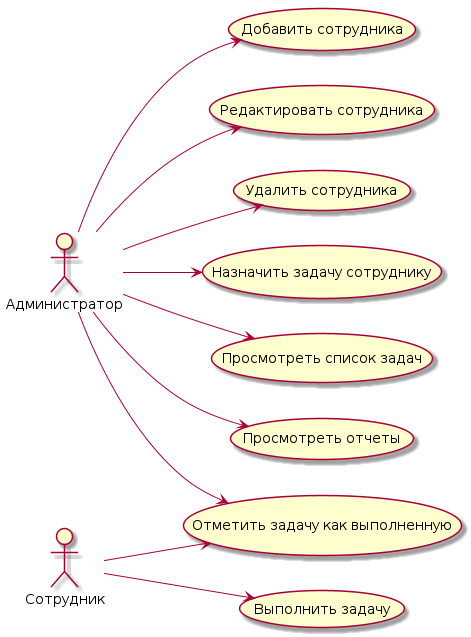

The diagram above was rendered by PlantUML. Its source (embedded in the PNG):
@startuml
left to right direction

actor Администратор
actor Сотрудник

usecase "Добавить сотрудника" as UC_AddStaff
usecase "Редактировать сотрудника" as UC_EditStaff
usecase "Удалить сотрудника" as UC_DeleteStaff
usecase "Назначить задачу сотруднику" as UC_AssignTask
usecase "Просмотреть список задач" as UC_ViewTasks
usecase "Отметить задачу как выполненную" as UC_CompleteTask
usecase "Просмотреть отчеты" as UC_ViewReports
usecase "Выполнить задачу" as UC_PerformTask

Администратор --> UC_AddStaff
Администратор --> UC_EditStaff
Администратор --> UC_DeleteStaff
Администратор --> UC_AssignTask
Администратор --> UC_ViewTasks
Администратор --> UC_CompleteTask
Администратор --> UC_ViewReports

Сотрудник --> UC_PerformTask
Сотрудник --> UC_CompleteTask

@enduml